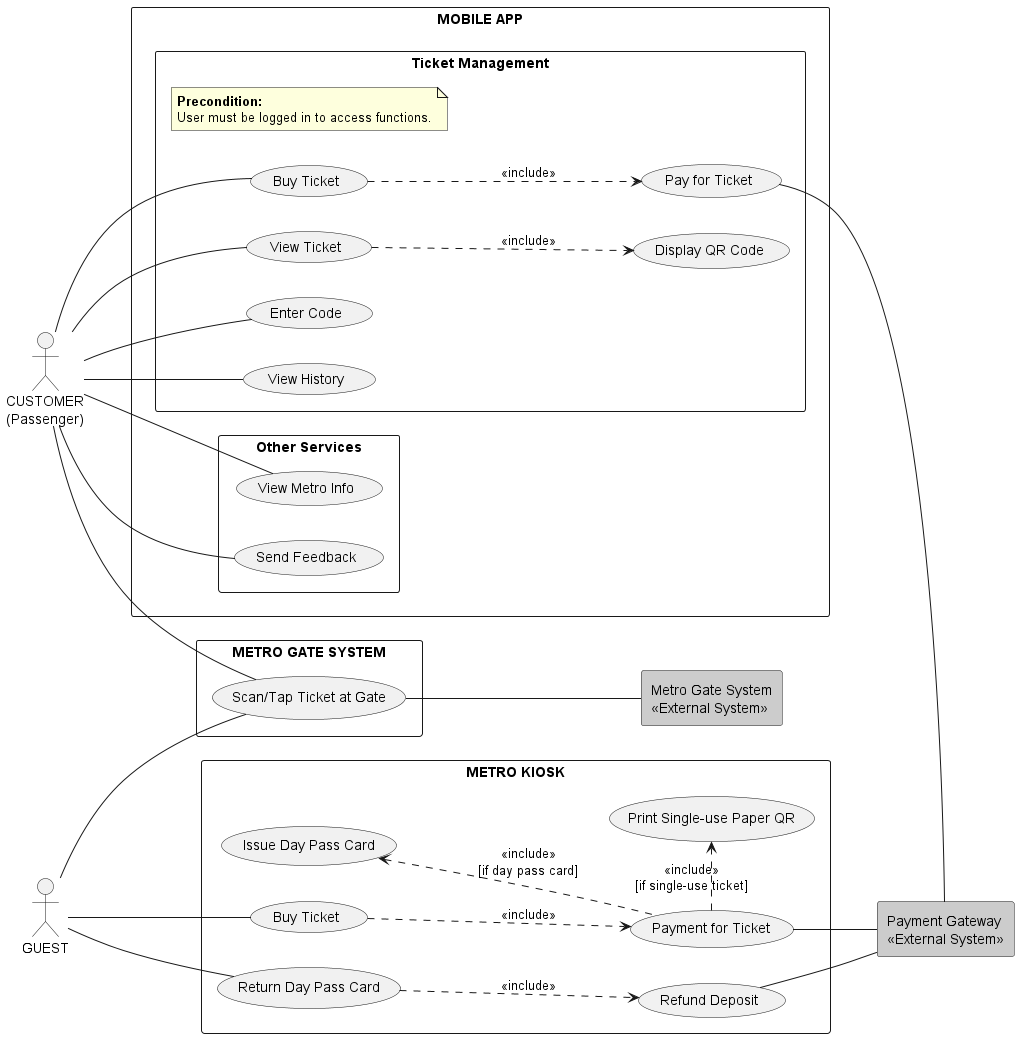

The diagram above was rendered by PlantUML. Its source (embedded in the PNG):
@startuml
left to right direction
skinparam packageStyle rectangle

'' ACTORS
actor "CUSTOMER\n(Passenger)" as Customer
actor "GUEST" as Guest
rectangle "Payment Gateway\n<<External System>>" as Payment #CCCCCC
rectangle "Metro Gate System\n<<External System>>" as GateSystem #CCCCCC


'' PACKAGES
package "MOBILE APP" {
    package "Ticket Management" {
        note "<b>Precondition:</b>\nUser must be logged in to access functions." as N_Precondition

        usecase "Buy Ticket" as UC_BuyTicket
        usecase "Pay for Ticket" as UC_PayTicket
        usecase "View Ticket" as UC_ViewTicket
        usecase "Display QR Code" as UC_QR
        usecase "Enter Code" as UC_EnterCode
        usecase "View History" as UC_History
    }

    package "Other Services" {
        usecase "View Metro Info" as UC_Route
        usecase "Send Feedback" as UC_Feedback
    }
}
package "METRO GATE SYSTEM"  {
    usecase "Scan/Tap Ticket at Gate" as UC_GateCheck
}
package "METRO KIOSK" {
    usecase "Buy Ticket" as UC_KioskBuy
    usecase "Payment for Ticket" as UC_KioskPay
    usecase "Print Single-use Paper QR" as UC_PrintPaperQR
    usecase "Issue Day Pass Card" as UC_IssueDayCard

    usecase "Return Day Pass Card" as UC_ReturnCard
    usecase "Refund Deposit" as UC_Refund
}

'' CUSTOMER ASSOCIATIONS
Customer -- UC_BuyTicket
Customer -- UC_ViewTicket
Customer -- UC_EnterCode
Customer -- UC_History
Customer -- UC_Route
Customer -- UC_Feedback
Customer -- UC_GateCheck

'' GUEST ASSOCIATIONS
Guest -- UC_KioskBuy
Guest -- UC_ReturnCard
Guest -- UC_GateCheck


'' EXTERNAL ASSOCIATIONS
UC_PayTicket -- Payment
UC_GateCheck -- GateSystem
UC_KioskPay -- Payment
UC_Refund -- Payment

'' USE CASE RELATIONSHIPS
UC_BuyTicket ..> UC_PayTicket : <<include>>
UC_ViewTicket ..> UC_QR : <<include>>

UC_ReturnCard ..> UC_Refund : <<include>>
UC_KioskBuy ..> UC_KioskPay : <<include>>
UC_KioskPay .r.> UC_PrintPaperQR : <<include>>\n[if single-use ticket]
UC_KioskPay .u.> UC_IssueDayCard : <<include>>\n[if day pass card]


@enduml